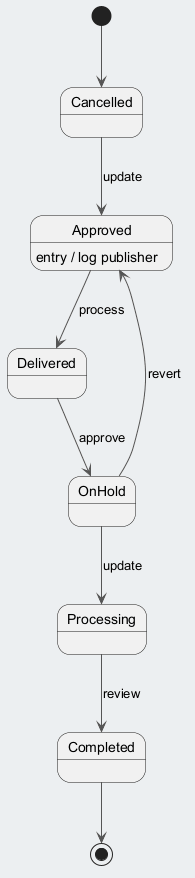

The diagram above was rendered by PlantUML. Its source (embedded in the PNG):
@startuml
skinparam backgroundColor #ECEFF1
skinparam classBackgroundColor #FFFFFF
skinparam classBorderColor #455A64
skinparam ArrowColor #555555
[*] --> Cancelled
Cancelled --> Approved : update
Approved --> Delivered : process
Approved : entry / log publisher
Delivered --> OnHold : approve
OnHold --> Processing : update
Processing --> Completed : review
OnHold --> Approved : revert
Completed --> [*]
@enduml